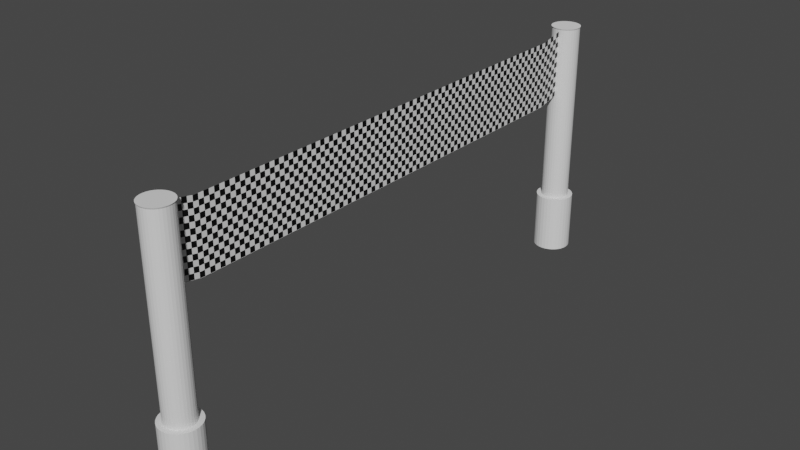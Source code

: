 # Source: Finish.blend  (saved by Blender 3.3.6; exported with 4.5.12 LTS)
import bpy
from mathutils import Matrix  # noqa: F401  (used for matrix-valued properties, if any)

bpy.ops.wm.read_factory_settings(use_empty=True)
scene = bpy.context.scene
scene.name = 'Scene'

# ---- collections
col_collection = bpy.data.collections.new('Collection'); scene.collection.children.link(col_collection)

# ---- images (referenced by path relative to the original .blend; pixels are not part of the script)
import os
ASSET_DIR = os.environ.get("B2B_ASSET_DIR", "")  # directory of the original .blend (textures are referenced by path, not embedded)
HERE = os.path.dirname(os.path.abspath(__file__))  # packed textures are extracted next to this script under _unpacked/

def load_image(name, relpath, width, height, colorspace="sRGB"):
    """Load a texture the original file referenced (path relative to the .blend, or extracted next to this script)."""
    p = next((c for c in (os.path.join(HERE, relpath), os.path.join(ASSET_DIR, relpath)) if relpath and os.path.exists(c)), "")
    if p:
        img = bpy.data.images.load(p, check_existing=True)
        img.name = name
    else:  # same state as the original file: an image datablock whose file is absent (Cycles renders it pink)
        img = bpy.data.images.new(name, width, height)
        img.source = "FILE"
        img.filepath = "//" + (relpath or name)
    img.colorspace_settings.name = colorspace
    return img
img_flag_diffuse = load_image('Flag_Diffuse', 'Flag_Diffuse.png', 1024, 1024, 'sRGB')

# ---- materials (node trees are filled in below, after node groups)
mat_material_001 = bpy.data.materials.new('Material.001')
mat_material_002 = bpy.data.materials.new('Material.002')

# ---- material node trees
mat_material_001.use_nodes = True; mat_material_001.node_tree.nodes.clear()
_N = mat_material_001.node_tree.nodes; _L = mat_material_001.node_tree.links
n0 = _N.new('ShaderNodeBsdfPrincipled'); n0.name = 'Principled BSDF'; n0.location = (10, 300)
n0.distribution = 'GGX'
n0.subsurface_method = 'RANDOM_WALK_SKIN'
n0.inputs[3].default_value = 1.45
n0.inputs[27].default_value = (0.0, 0.0, 0.0, 1.0)
n0.inputs[28].default_value = 1.0
n1 = _N.new('ShaderNodeOutputMaterial'); n1.name = 'Material Output'; n1.location = (300, 300)
n2 = _N.new('ShaderNodeMapping'); n2.name = 'Mapping'; n2.location = (-539, 174)
n2.inputs[3].default_value = (-3.0, 20.0, 0.0)
n3 = _N.new('ShaderNodeTexChecker'); n3.name = 'Checker Texture'; n3.location = (-359, 214)
n3.inputs[2].default_value = (0.0, 0.0, 0.0, 1.0)
n4 = _N.new('ShaderNodeTexCoord'); n4.name = 'Texture Coordinate'; n4.location = (-719, 174)
n5 = _N.new('ShaderNodeTexImage'); n5.name = 'Image Texture'; n5.location = (-690, 449)
n5.image = img_flag_diffuse
_L.new(n0.outputs[0], n1.inputs[0])
_L.new(n3.outputs[0], n0.inputs[0])
_L.new(n2.outputs[0], n3.inputs[0])
_L.new(n4.outputs[2], n2.inputs[0])
n1.is_active_output = True
mat_material_002.use_nodes = True; mat_material_002.node_tree.nodes.clear()
_N = mat_material_002.node_tree.nodes; _L = mat_material_002.node_tree.links
n0 = _N.new('ShaderNodeBsdfPrincipled'); n0.name = 'Principled BSDF'; n0.location = (10, 300)
n0.distribution = 'GGX'
n0.subsurface_method = 'RANDOM_WALK_SKIN'
n0.inputs[3].default_value = 1.45
n0.inputs[27].default_value = (0.0, 0.0, 0.0, 1.0)
n0.inputs[28].default_value = 1.0
n1 = _N.new('ShaderNodeOutputMaterial'); n1.name = 'Material Output'; n1.location = (300, 300)
_L.new(n0.outputs[0], n1.inputs[0])
n1.is_active_output = True

# ---- world
world_world = bpy.data.worlds.new('World'); scene.world = world_world
world_world.use_nodes = True; world_world.node_tree.nodes.clear()
_N = world_world.node_tree.nodes; _L = world_world.node_tree.links
n0 = _N.new('ShaderNodeOutputWorld'); n0.name = 'World Output'; n0.location = (300, 300)
n1 = _N.new('ShaderNodeBackground'); n1.name = 'Background'; n1.location = (10, 300)
n1.inputs[0].default_value = (0.05088, 0.05088, 0.05088, 1.0)
_L.new(n1.outputs[0], n0.inputs[0])
n0.is_active_output = True
world_world.color = (0.05088, 0.05088, 0.05088)
world_world.use_sun_shadow = False
world_world.sun_shadow_jitter_overblur = 0.0

# ---- meshes
me_plane = bpy.data.meshes.new('Plane')
me_plane.from_pydata([(-0.7343, -0.9977, 0.01524), (1.266, -0.9977, 0.01524), (-0.7343, 1.002, 0.01524), (1.266, 1.002, 0.01524), (-0.5757, 0.8984, 0.02433), (-0.5757, 0.7932, 0.02433), (-0.5757, 0.6879, 0.02433), (-0.5757, 0.5827, 0.02433), (-0.5757, 0.4774, 0.02433), (-0.5757, 0.3721, 0.02433), (-0.5757, 0.2669, 0.02433), (-0.5757, 0.1616, 0.02433), (-0.5757, 0.05634, 0.02433), (-0.5757, -0.04893, 0.02433), (-0.5757, -0.1542, 0.02433), (-0.5757, -0.2595, 0.02433), (-0.5757, -0.3647, 0.02433), (-0.5757, -0.47, 0.02433), (-0.5757, -0.5752, 0.02433), (-0.5757, -0.6805, 0.02433), (-0.5757, -0.7858, 0.02433), (-0.5757, -0.891, 0.02433), (1.424, -0.891, 0.02433), (1.424, -0.7858, 0.02433), (1.424, -0.6805, 0.02433), (1.424, -0.5752, 0.02433), (1.424, -0.47, 0.02433), (1.424, -0.3647, 0.02433), (1.424, -0.2595, 0.02433), (1.424, -0.1542, 0.02433), (1.424, -0.04893, 0.02433), (1.424, 0.05634, 0.02433), (1.424, 0.1616, 0.02433), (1.424, 0.2669, 0.02433), (1.424, 0.3721, 0.02433), (1.424, 0.4774, 0.02433), (1.424, 0.5827, 0.02433), (1.424, 0.6879, 0.02433), (1.424, 0.7932, 0.02433), (1.424, 0.8984, 0.02433)], [], [(4, 39, 3, 2), (0, 1, 22, 21), (21, 22, 23, 20), (20, 23, 24, 19), (19, 24, 25, 18), (18, 25, 26, 17), (17, 26, 27, 16), (16, 27, 28, 15), (15, 28, 29, 14), (14, 29, 30, 13), (13, 30, 31, 12), (12, 31, 32, 11), (11, 32, 33, 10), (10, 33, 34, 9), (9, 34, 35, 8), (8, 35, 36, 7), (7, 36, 37, 6), (6, 37, 38, 5), (5, 38, 39, 4)])
_uv = me_plane.uv_layers.new(name='UVMap')
_uv.uv.foreach_set('vector', [0.0, 0.9474, 0.8691, 0.9474, 0.8691, 1.0, 0.0, 1.0, 0.0, 0.0, 0.8691, 0.0, 0.8691, 0.05263, 0.0, 0.05263, 0.0, 0.05263, 0.8691, 0.05263, 0.8691, 0.1053, 0.0, 0.1053, 0.0, 0.1053, 0.8691, 0.1053, 0.8691, 0.1579, 0.0, 0.1579, 0.0, 0.1579, 0.8691, 0.1579, 0.8691, 0.2105, 0.0, 0.2105, 0.0, 0.2105, 0.8691, 0.2105, 0.8691, 0.2632, 0.0, 0.2632, 0.0, 0.2632, 0.8691, 0.2632, 0.8691, 0.3158, 0.0, 0.3158, 0.0, 0.3158, 0.8691, 0.3158, 0.8691, 0.3684, 0.0, 0.3684, 0.0, 0.3684, 0.8691, 0.3684, 0.8691, 0.4211, 0.0, 0.4211, 0.0, 0.4211, 0.8691, 0.4211, 0.8691, 0.4737, 0.0, 0.4737, 0.0, 0.4737, 0.8691, 0.4737, 0.8691, 0.5263, 0.0, 0.5263, 0.0, 0.5263, 0.8691, 0.5263, 0.8691, 0.5789, 0.0, 0.5789, 0.0, 0.5789, 0.8691, 0.5789, 0.8691, 0.6316, 0.0, 0.6316, 0.0, 0.6316, 0.8691, 0.6316, 0.8691, 0.6842, 0.0, 0.6842, 0.0, 0.6842, 0.8691, 0.6842, 0.8691, 0.7368, 0.0, 0.7368, 0.0, 0.7368, 0.8691, 0.7368, 0.8691, 0.7895, 0.0, 0.7895, 0.0, 0.7895, 0.8691, 0.7895, 0.8691, 0.8421, 0.0, 0.8421, 0.0, 0.8421, 0.8691, 0.8421, 0.8691, 0.8947, 0.0, 0.8947, 0.0, 0.8947, 0.8691, 0.8947, 0.8691, 0.9474, 0.0, 0.9474])
me_plane.materials.append(mat_material_001)
me_plane.update()
me_cylinder = bpy.data.meshes.new('Cylinder')
me_cylinder.from_pydata([(3.584e-09, 1.29, -1.0), (0.0, 1.0, 1.0), (0.2516, 1.265, -1.0), (0.1951, 0.9808, 1.0), (0.4935, 1.192, -1.0), (0.3827, 0.9239, 1.0), (0.7165, 1.072, -1.0), (0.5556, 0.8315, 1.0), (0.912, 0.912, -1.0), (0.7071, 0.7071, 1.0), (1.072, 0.7165, -1.0), (0.8315, 0.5556, 1.0), (1.192, 0.4935, -1.0), (0.9239, 0.3827, 1.0), (1.265, 0.2516, -1.0), (0.9808, 0.1951, 1.0), (1.29, 0.0, -1.0), (1.0, 0.0, 1.0), (1.265, -0.2516, -1.0), (0.9808, -0.1951, 1.0), (1.192, -0.4935, -1.0), (0.9239, -0.3827, 1.0), (1.072, -0.7165, -1.0), (0.8315, -0.5556, 1.0), (0.912, -0.912, -1.0), (0.7071, -0.7071, 1.0), (0.7165, -1.072, -1.0), (0.5556, -0.8315, 1.0), (0.4935, -1.192, -1.0), (0.3827, -0.9239, 1.0), (0.2516, -1.265, -1.0), (0.1951, -0.9808, 1.0), (3.584e-09, -1.29, -1.0), (0.0, -1.0, 1.0), (-0.2516, -1.265, -1.0), (-0.1951, -0.9808, 1.0), (-0.4935, -1.192, -1.0), (-0.3827, -0.9239, 1.0), (-0.7165, -1.072, -1.0), (-0.5556, -0.8315, 1.0), (-0.912, -0.912, -1.0), (-0.7071, -0.7071, 1.0), (-1.072, -0.7165, -1.0), (-0.8315, -0.5556, 1.0), (-1.192, -0.4935, -1.0), (-0.9239, -0.3827, 1.0), (-1.265, -0.2516, -1.0), (-0.9808, -0.1951, 1.0), (-1.29, 0.0, -1.0), (-1.0, 0.0, 1.0), (-1.265, 0.2516, -1.0), (-0.9808, 0.1951, 1.0), (-1.192, 0.4935, -1.0), (-0.9239, 0.3827, 1.0), (-1.072, 0.7165, -1.0), (-0.8315, 0.5556, 1.0), (-0.912, 0.912, -1.0), (-0.7071, 0.7071, 1.0), (-0.7165, 1.072, -1.0), (-0.5556, 0.8315, 1.0), (-0.4935, 1.192, -1.0), (-0.3827, 0.9239, 1.0), (-0.2516, 1.265, -1.0), (-0.1951, 0.9808, 1.0), (-5.067e-10, 0.959, -0.5152), (0.1871, 0.9406, -0.5152), (0.367, 0.886, -0.5152), (0.5328, 0.7974, -0.5152), (0.6781, 0.6781, -0.5152), (0.7974, 0.5328, -0.5152), (0.886, 0.367, -0.5152), (0.9406, 0.1871, -0.5152), (0.959, 0.0, -0.5152), (0.9406, -0.1871, -0.5152), (0.886, -0.367, -0.5152), (0.7974, -0.5328, -0.5152), (0.6781, -0.6781, -0.5152), (0.5328, -0.7974, -0.5152), (0.367, -0.886, -0.5152), (0.1871, -0.9406, -0.5152), (-5.067e-10, -0.959, -0.5152), (-0.1871, -0.9406, -0.5152), (-0.367, -0.886, -0.5152), (-0.5328, -0.7974, -0.5152), (-0.6781, -0.6781, -0.5152), (-0.7974, -0.5328, -0.5152), (-0.886, -0.367, -0.5152), (-0.9406, -0.1871, -0.5152), (-0.959, 0.0, -0.5152), (-0.9406, 0.1871, -0.5152), (-0.886, 0.367, -0.5152), (-0.7974, 0.5328, -0.5152), (-0.6781, 0.6781, -0.5152), (-0.5328, 0.7974, -0.5152), (-0.367, 0.886, -0.5152), (-0.1871, 0.9406, -0.5152), (0.2516, 1.265, -0.5152), (0.4935, 1.192, -0.5152), (0.7165, 1.072, -0.5152), (0.912, 0.912, -0.5152), (1.072, 0.7165, -0.5152), (1.192, 0.4935, -0.5152), (1.265, 0.2516, -0.5152), (1.29, 0.0, -0.5152), (1.265, -0.2516, -0.5152), (1.192, -0.4935, -0.5152), (1.072, -0.7165, -0.5152), (0.912, -0.912, -0.5152), (0.7165, -1.072, -0.5152), (0.4935, -1.192, -0.5152), (0.2516, -1.265, -0.5152), (3.584e-09, -1.29, -0.5152), (-0.2516, -1.265, -0.5152), (-0.4935, -1.192, -0.5152), (-0.7165, -1.072, -0.5152), (-0.912, -0.912, -0.5152), (-1.072, -0.7165, -0.5152), (-1.192, -0.4935, -0.5152), (-1.265, -0.2516, -0.5152), (-1.29, 0.0, -0.5152), (-1.265, 0.2516, -0.5152), (-1.192, 0.4935, -0.5152), (-1.072, 0.7165, -0.5152), (-0.912, 0.912, -0.5152), (-0.7165, 1.072, -0.5152), (-0.4935, 1.192, -0.5152), (-0.2516, 1.265, -0.5152), (3.584e-09, 1.29, -0.5152), (-5.067e-10, 0.959, 0.9897), (0.1871, 0.9406, 0.9897), (0.367, 0.886, 0.9897), (0.5328, 0.7974, 0.9897), (0.6781, 0.6781, 0.9897), (0.7974, 0.5328, 0.9897), (0.886, 0.367, 0.9897), (0.9406, 0.1871, 0.9897), (0.959, 0.0, 0.9897), (0.9406, -0.1871, 0.9897), (0.886, -0.367, 0.9897), (0.7974, -0.5328, 0.9897), (0.6781, -0.6781, 0.9897), (0.5328, -0.7974, 0.9897), (0.367, -0.886, 0.9897), (0.1871, -0.9406, 0.9897), (-5.067e-10, -0.959, 0.9897), (-0.1871, -0.9406, 0.9897), (-0.367, -0.886, 0.9897), (-0.5328, -0.7974, 0.9897), (-0.6781, -0.6781, 0.9897), (-0.7974, -0.5328, 0.9897), (-0.886, -0.367, 0.9897), (-0.9406, -0.1871, 0.9897), (-0.959, 0.0, 0.9897), (-0.9406, 0.1871, 0.9897), (-0.886, 0.367, 0.9897), (-0.7974, 0.5328, 0.9897), (-0.6781, 0.6781, 0.9897), (-0.5328, 0.7974, 0.9897), (-0.367, 0.886, 0.9897), (-0.1871, 0.9406, 0.9897)], [], [(128, 1, 3, 129), (129, 3, 5, 130), (130, 5, 7, 131), (131, 7, 9, 132), (132, 9, 11, 133), (133, 11, 13, 134), (134, 13, 15, 135), (135, 15, 17, 136), (136, 17, 19, 137), (137, 19, 21, 138), (138, 21, 23, 139), (139, 23, 25, 140), (140, 25, 27, 141), (141, 27, 29, 142), (142, 29, 31, 143), (143, 31, 33, 144), (144, 33, 35, 145), (145, 35, 37, 146), (146, 37, 39, 147), (147, 39, 41, 148), (148, 41, 43, 149), (149, 43, 45, 150), (150, 45, 47, 151), (151, 47, 49, 152), (152, 49, 51, 153), (153, 51, 53, 154), (154, 53, 55, 155), (155, 55, 57, 156), (156, 57, 59, 157), (157, 59, 61, 158), (3, 1, 63, 61, 59, 57, 55, 53, 51, 49, 47, 45, 43, 41, 39, 37, 35, 33, 31, 29, 27, 25, 23, 21, 19, 17, 15, 13, 11, 9, 7, 5), (158, 61, 63, 159), (159, 63, 1, 128), (0, 2, 4, 6, 8, 10, 12, 14, 16, 18, 20, 22, 24, 26, 28, 30, 32, 34, 36, 38, 40, 42, 44, 46, 48, 50, 52, 54, 56, 58, 60, 62), (126, 95, 64, 127), (125, 94, 95, 126), (124, 93, 94, 125), (123, 92, 93, 124), (122, 91, 92, 123), (121, 90, 91, 122), (120, 89, 90, 121), (119, 88, 89, 120), (118, 87, 88, 119), (117, 86, 87, 118), (116, 85, 86, 117), (115, 84, 85, 116), (114, 83, 84, 115), (113, 82, 83, 114), (112, 81, 82, 113), (111, 80, 81, 112), (110, 79, 80, 111), (109, 78, 79, 110), (108, 77, 78, 109), (107, 76, 77, 108), (106, 75, 76, 107), (105, 74, 75, 106), (104, 73, 74, 105), (103, 72, 73, 104), (102, 71, 72, 103), (101, 70, 71, 102), (100, 69, 70, 101), (99, 68, 69, 100), (98, 67, 68, 99), (97, 66, 67, 98), (96, 65, 66, 97), (127, 64, 65, 96), (0, 127, 96, 2), (2, 96, 97, 4), (4, 97, 98, 6), (6, 98, 99, 8), (8, 99, 100, 10), (10, 100, 101, 12), (12, 101, 102, 14), (14, 102, 103, 16), (16, 103, 104, 18), (18, 104, 105, 20), (20, 105, 106, 22), (22, 106, 107, 24), (24, 107, 108, 26), (26, 108, 109, 28), (28, 109, 110, 30), (30, 110, 111, 32), (32, 111, 112, 34), (34, 112, 113, 36), (36, 113, 114, 38), (38, 114, 115, 40), (40, 115, 116, 42), (42, 116, 117, 44), (44, 117, 118, 46), (46, 118, 119, 48), (48, 119, 120, 50), (50, 120, 121, 52), (52, 121, 122, 54), (54, 122, 123, 56), (56, 123, 124, 58), (58, 124, 125, 60), (60, 125, 126, 62), (62, 126, 127, 0), (95, 159, 128, 64), (94, 158, 159, 95), (93, 157, 158, 94), (92, 156, 157, 93), (91, 155, 156, 92), (90, 154, 155, 91), (89, 153, 154, 90), (88, 152, 153, 89), (87, 151, 152, 88), (86, 150, 151, 87), (85, 149, 150, 86), (84, 148, 149, 85), (83, 147, 148, 84), (82, 146, 147, 83), (81, 145, 146, 82), (80, 144, 145, 81), (79, 143, 144, 80), (78, 142, 143, 79), (77, 141, 142, 78), (76, 140, 141, 77), (75, 139, 140, 76), (74, 138, 139, 75), (73, 137, 138, 74), (72, 136, 137, 73), (71, 135, 136, 72), (70, 134, 135, 71), (69, 133, 134, 70), (68, 132, 133, 69), (67, 131, 132, 68), (66, 130, 131, 67), (65, 129, 130, 66), (64, 128, 129, 65)])
_uv = me_cylinder.uv_layers.new(name='UVMap')
_uv.uv.foreach_set('vector', [0.4065, 0.4489, 0.4004, 0.4483, 0.4061, 0.4196, 0.412, 0.4214, 0.412, 0.4214, 0.4061, 0.4196, 0.4173, 0.3925, 0.4227, 0.3954, 0.4227, 0.3954, 0.4173, 0.3925, 0.4336, 0.3681, 0.4384, 0.372, 0.4384, 0.372, 0.4336, 0.3681, 0.4544, 0.3474, 0.4582, 0.3522, 0.4582, 0.3522, 0.4544, 0.3474, 0.4787, 0.3311, 0.4816, 0.3365, 0.4816, 0.3365, 0.4787, 0.3311, 0.5058, 0.3199, 0.5076, 0.3258, 0.5076, 0.3258, 0.5058, 0.3199, 0.5345, 0.3142, 0.5351, 0.3203, 0.5351, 0.3203, 0.5345, 0.3142, 0.5638, 0.3142, 0.5632, 0.3203, 0.5632, 0.3203, 0.5638, 0.3142, 0.5926, 0.3199, 0.5908, 0.3258, 0.5908, 0.3258, 0.5926, 0.3199, 0.6197, 0.3311, 0.6168, 0.3365, 0.6168, 0.3365, 0.6197, 0.3311, 0.644, 0.3474, 0.6402, 0.3522, 0.6402, 0.3522, 0.644, 0.3474, 0.6648, 0.3682, 0.66, 0.372, 0.66, 0.372, 0.6648, 0.3682, 0.681, 0.3925, 0.6756, 0.3954, 0.6756, 0.3954, 0.681, 0.3925, 0.6923, 0.4196, 0.6864, 0.4214, 0.6864, 0.4214, 0.6923, 0.4196, 0.698, 0.4483, 0.6919, 0.4489, 0.6919, 0.4489, 0.698, 0.4483, 0.698, 0.4776, 0.6919, 0.477, 0.6919, 0.477, 0.698, 0.4776, 0.6923, 0.5064, 0.6864, 0.5046, 0.6864, 0.5046, 0.6923, 0.5064, 0.681, 0.5335, 0.6756, 0.5306, 0.6756, 0.5306, 0.681, 0.5335, 0.6648, 0.5578, 0.66, 0.5539, 0.66, 0.5539, 0.6648, 0.5578, 0.644, 0.5786, 0.6402, 0.5738, 0.6402, 0.5738, 0.644, 0.5786, 0.6197, 0.5948, 0.6168, 0.5894, 0.6168, 0.5894, 0.6197, 0.5948, 0.5926, 0.6061, 0.5908, 0.6002, 0.5908, 0.6002, 0.5926, 0.6061, 0.5638, 0.6118, 0.5632, 0.6057, 0.5632, 0.6057, 0.5638, 0.6118, 0.5345, 0.6118, 0.5351, 0.6057, 0.5351, 0.6057, 0.5345, 0.6118, 0.5058, 0.6061, 0.5076, 0.6002, 0.5076, 0.6002, 0.5058, 0.6061, 0.4787, 0.5948, 0.4816, 0.5894, 0.4816, 0.5894, 0.4787, 0.5948, 0.4544, 0.5786, 0.4582, 0.5738, 0.4582, 0.5738, 0.4544, 0.5786, 0.4336, 0.5578, 0.4384, 0.5539, 0.4384, 0.5539, 0.4336, 0.5578, 0.4173, 0.5335, 0.4227, 0.5306, 0.4227, 0.5306, 0.4173, 0.5335, 0.4061, 0.5064, 0.412, 0.5046, 0.4004, 0.169, 0.4004, 0.1397, 0.4061, 0.1109, 0.4173, 0.08386, 0.4336, 0.05949, 0.4544, 0.03877, 0.4787, 0.02248, 0.5058, 0.01127, 0.5345, 0.005551, 0.5638, 0.005551, 0.5926, 0.01127, 0.6197, 0.02248, 0.644, 0.03877, 0.6648, 0.05949, 0.681, 0.08386, 0.6923, 0.1109, 0.698, 0.1397, 0.698, 0.169, 0.6923, 0.1977, 0.681, 0.2248, 0.6648, 0.2492, 0.644, 0.2699, 0.6197, 0.2862, 0.5926, 0.2974, 0.5638, 0.3031, 0.5345, 0.3031, 0.5058, 0.2974, 0.4787, 0.2862, 0.4544, 0.2699, 0.4336, 0.2492, 0.4173, 0.2248, 0.4061, 0.1977, 0.412, 0.5046, 0.4061, 0.5064, 0.4004, 0.4776, 0.4065, 0.477, 0.4065, 0.477, 0.4004, 0.4776, 0.4004, 0.4483, 0.4065, 0.4489, 0.005551, 0.1785, 0.01293, 0.1415, 0.02739, 0.1065, 0.04839, 0.07511, 0.07512, 0.04839, 0.1065, 0.02739, 0.1415, 0.01293, 0.1785, 0.005551, 0.2163, 0.005551, 0.2534, 0.01293, 0.2883, 0.02739, 0.3197, 0.04839, 0.3465, 0.07512, 0.3675, 0.1065, 0.3819, 0.1415, 0.3893, 0.1785, 0.3893, 0.2163, 0.3819, 0.2534, 0.3675, 0.2883, 0.3465, 0.3197, 0.3197, 0.3465, 0.2883, 0.3675, 0.2534, 0.3819, 0.2163, 0.3893, 0.1785, 0.3893, 0.1415, 0.3819, 0.1065, 0.3675, 0.07511, 0.3465, 0.04839, 0.3197, 0.02739, 0.2883, 0.01293, 0.2534, 0.005551, 0.2163, 0.01293, 0.5363, 0.06023, 0.5507, 0.05475, 0.5782, 0.005551, 0.5734, 0.02739, 0.5014, 0.07099, 0.5247, 0.06023, 0.5507, 0.01293, 0.5363, 0.04839, 0.47, 0.0866, 0.5013, 0.07099, 0.5247, 0.02739, 0.5014, 0.07512, 0.4433, 0.1065, 0.4815, 0.0866, 0.5013, 0.04839, 0.47, 0.1065, 0.4223, 0.1298, 0.4658, 0.1065, 0.4815, 0.07512, 0.4433, 0.1415, 0.4078, 0.1558, 0.4551, 0.1298, 0.4658, 0.1065, 0.4223, 0.1785, 0.4004, 0.1834, 0.4496, 0.1558, 0.4551, 0.1415, 0.4078, 0.2163, 0.4004, 0.2115, 0.4496, 0.1834, 0.4496, 0.1785, 0.4004, 0.2534, 0.4078, 0.2391, 0.4551, 0.2115, 0.4496, 0.2163, 0.4004, 0.2883, 0.4223, 0.265, 0.4658, 0.2391, 0.4551, 0.2534, 0.4078, 0.3197, 0.4433, 0.2884, 0.4815, 0.265, 0.4658, 0.2883, 0.4223, 0.3465, 0.47, 0.3083, 0.5013, 0.2884, 0.4815, 0.3197, 0.4433, 0.3675, 0.5014, 0.3239, 0.5247, 0.3083, 0.5013, 0.3465, 0.47, 0.3819, 0.5363, 0.3346, 0.5507, 0.3239, 0.5247, 0.3675, 0.5014, 0.3893, 0.5734, 0.3401, 0.5782, 0.3346, 0.5507, 0.3819, 0.5363, 0.3893, 0.6112, 0.3401, 0.6063, 0.3401, 0.5782, 0.3893, 0.5734, 0.3819, 0.6483, 0.3346, 0.6339, 0.3401, 0.6063, 0.3893, 0.6112, 0.3675, 0.6832, 0.3239, 0.6599, 0.3346, 0.6339, 0.3819, 0.6483, 0.3465, 0.7146, 0.3083, 0.6833, 0.3239, 0.6599, 0.3675, 0.6832, 0.3197, 0.7413, 0.2884, 0.7031, 0.3083, 0.6833, 0.3465, 0.7146, 0.2883, 0.7623, 0.265, 0.7187, 0.2884, 0.7031, 0.3197, 0.7413, 0.2534, 0.7768, 0.2391, 0.7295, 0.265, 0.7187, 0.2883, 0.7623, 0.2163, 0.7842, 0.2115, 0.735, 0.2391, 0.7295, 0.2534, 0.7768, 0.1785, 0.7842, 0.1834, 0.735, 0.2115, 0.735, 0.2163, 0.7842, 0.1415, 0.7768, 0.1558, 0.7295, 0.1834, 0.735, 0.1785, 0.7842, 0.1065, 0.7623, 0.1298, 0.7187, 0.1558, 0.7295, 0.1415, 0.7768, 0.07511, 0.7413, 0.1065, 0.7031, 0.1298, 0.7187, 0.1065, 0.7623, 0.04839, 0.7146, 0.0866, 0.6833, 0.1065, 0.7031, 0.07511, 0.7413, 0.02739, 0.6832, 0.07099, 0.6599, 0.0866, 0.6833, 0.04839, 0.7146, 0.01293, 0.6483, 0.06023, 0.6339, 0.07099, 0.6599, 0.02739, 0.6832, 0.005551, 0.6112, 0.05475, 0.6063, 0.06023, 0.6339, 0.01293, 0.6483, 0.005551, 0.5734, 0.05475, 0.5782, 0.05475, 0.6063, 0.005551, 0.6112, 0.8987, 0.7908, 0.8262, 0.7908, 0.8262, 0.753, 0.8987, 0.753, 0.8987, 0.753, 0.8262, 0.753, 0.8262, 0.7159, 0.8987, 0.7159, 0.8987, 0.7159, 0.8262, 0.7159, 0.8262, 0.681, 0.8987, 0.681, 0.8987, 0.681, 0.8262, 0.681, 0.8262, 0.6496, 0.8987, 0.6496, 0.8987, 0.6496, 0.8262, 0.6496, 0.8262, 0.6229, 0.8987, 0.6229, 0.9944, 0.5326, 0.922, 0.5326, 0.922, 0.5012, 0.9944, 0.5012, 0.9944, 0.5012, 0.922, 0.5012, 0.922, 0.4663, 0.9944, 0.4663, 0.9944, 0.4663, 0.922, 0.4663, 0.922, 0.4292, 0.9944, 0.4292, 0.9944, 0.4292, 0.922, 0.4292, 0.922, 0.3914, 0.9944, 0.3914, 0.9944, 0.3914, 0.922, 0.3914, 0.922, 0.3544, 0.9944, 0.3544, 0.9944, 0.3544, 0.922, 0.3544, 0.922, 0.3194, 0.9944, 0.3194, 0.9944, 0.3194, 0.922, 0.3194, 0.922, 0.288, 0.9944, 0.288, 0.9823, 0.8942, 0.9098, 0.8942, 0.9098, 0.8628, 0.9823, 0.8628, 0.9823, 0.8628, 0.9098, 0.8628, 0.9098, 0.8279, 0.9823, 0.8279, 0.9823, 0.8279, 0.9098, 0.8279, 0.9098, 0.7908, 0.9823, 0.7908, 0.9823, 0.7908, 0.9098, 0.7908, 0.9098, 0.753, 0.9823, 0.753, 0.9823, 0.753, 0.9098, 0.753, 0.9098, 0.7159, 0.9823, 0.7159, 0.9823, 0.7159, 0.9098, 0.7159, 0.9098, 0.681, 0.9823, 0.681, 0.9823, 0.681, 0.9098, 0.681, 0.9098, 0.6496, 0.9823, 0.6496, 0.9823, 0.6496, 0.9098, 0.6496, 0.9098, 0.6229, 0.9823, 0.6229, 0.9944, 0.2769, 0.922, 0.2769, 0.922, 0.2455, 0.9944, 0.2455, 0.9944, 0.2455, 0.922, 0.2455, 0.922, 0.2106, 0.9944, 0.2106, 0.9944, 0.2106, 0.922, 0.2106, 0.922, 0.1735, 0.9944, 0.1735, 0.9944, 0.1735, 0.922, 0.1735, 0.922, 0.1357, 0.9944, 0.1357, 0.9944, 0.1357, 0.922, 0.1357, 0.922, 0.09863, 0.9944, 0.09863, 0.9944, 0.09863, 0.922, 0.09863, 0.922, 0.06371, 0.9944, 0.06371, 0.9944, 0.06371, 0.922, 0.06371, 0.922, 0.03228, 0.9944, 0.03228, 0.9944, 0.03228, 0.922, 0.03228, 0.922, 0.005551, 0.9944, 0.005551, 0.8987, 0.921, 0.8262, 0.921, 0.8262, 0.8942, 0.8987, 0.8942, 0.8987, 0.8942, 0.8262, 0.8942, 0.8262, 0.8628, 0.8987, 0.8628, 0.8987, 0.8628, 0.8262, 0.8628, 0.8262, 0.8279, 0.8987, 0.8279, 0.8987, 0.8279, 0.8262, 0.8279, 0.8262, 0.7908, 0.8987, 0.7908, 0.8417, 0.2416, 0.8417, 0.4666, 0.8141, 0.4666, 0.8141, 0.2416, 0.8676, 0.2416, 0.8676, 0.4666, 0.8417, 0.4666, 0.8417, 0.2416, 0.891, 0.2416, 0.891, 0.4666, 0.8676, 0.4666, 0.8676, 0.2416, 0.9109, 0.2416, 0.9109, 0.4666, 0.891, 0.4666, 0.891, 0.2416, 0.6332, 0.6229, 0.6332, 0.8479, 0.6133, 0.8479, 0.6133, 0.6229, 0.6566, 0.6229, 0.6566, 0.8479, 0.6332, 0.8479, 0.6332, 0.6229, 0.6825, 0.6229, 0.6825, 0.8479, 0.6566, 0.8479, 0.6566, 0.6229, 0.7101, 0.6229, 0.7101, 0.8479, 0.6825, 0.8479, 0.6825, 0.6229, 0.7382, 0.6229, 0.7382, 0.8479, 0.7101, 0.8479, 0.7101, 0.6229, 0.7658, 0.6229, 0.7658, 0.8479, 0.7382, 0.8479, 0.7382, 0.6229, 0.7917, 0.6229, 0.7917, 0.8479, 0.7658, 0.8479, 0.7658, 0.6229, 0.8151, 0.6229, 0.8151, 0.8479, 0.7917, 0.8479, 0.7917, 0.6229, 0.4203, 0.6229, 0.4203, 0.8479, 0.4004, 0.8479, 0.4004, 0.6229, 0.4437, 0.6229, 0.4437, 0.8479, 0.4203, 0.8479, 0.4203, 0.6229, 0.4696, 0.6229, 0.4696, 0.8479, 0.4437, 0.8479, 0.4437, 0.6229, 0.4972, 0.6229, 0.4972, 0.8479, 0.4696, 0.8479, 0.4696, 0.6229, 0.5253, 0.6229, 0.5253, 0.8479, 0.4972, 0.8479, 0.4972, 0.6229, 0.5529, 0.6229, 0.5529, 0.8479, 0.5253, 0.8479, 0.5253, 0.6229, 0.5788, 0.6229, 0.5788, 0.8479, 0.5529, 0.8479, 0.5529, 0.6229, 0.6022, 0.6229, 0.6022, 0.8479, 0.5788, 0.8479, 0.5788, 0.6229, 0.7324, 0.005551, 0.7324, 0.2305, 0.7091, 0.2305, 0.7091, 0.005551, 0.7584, 0.005551, 0.7584, 0.2305, 0.7324, 0.2305, 0.7324, 0.005551, 0.786, 0.005551, 0.786, 0.2305, 0.7584, 0.2305, 0.7584, 0.005551, 0.8141, 0.005551, 0.8141, 0.2305, 0.786, 0.2305, 0.786, 0.005551, 0.8417, 0.005551, 0.8417, 0.2305, 0.8141, 0.2305, 0.8141, 0.005551, 0.8676, 0.005551, 0.8676, 0.2305, 0.8417, 0.2305, 0.8417, 0.005551, 0.891, 0.005551, 0.891, 0.2305, 0.8676, 0.2305, 0.8676, 0.005551, 0.9109, 0.005551, 0.9109, 0.2305, 0.891, 0.2305, 0.891, 0.005551, 0.7324, 0.2416, 0.7324, 0.4666, 0.7091, 0.4666, 0.7091, 0.2416, 0.7584, 0.2416, 0.7584, 0.4666, 0.7324, 0.4666, 0.7324, 0.2416, 0.786, 0.2416, 0.786, 0.4666, 0.7584, 0.4666, 0.7584, 0.2416, 0.8141, 0.2416, 0.8141, 0.4666, 0.786, 0.4666, 0.786, 0.2416])
me_cylinder.update()
me_cylinder_001 = bpy.data.meshes.new('Cylinder.001')
me_cylinder_001.from_pydata([(3.584e-09, 1.29, -1.0), (0.0, 1.0, 1.0), (0.2516, 1.265, -1.0), (0.1951, 0.9808, 1.0), (0.4935, 1.192, -1.0), (0.3827, 0.9239, 1.0), (0.7165, 1.072, -1.0), (0.5556, 0.8315, 1.0), (0.912, 0.912, -1.0), (0.7071, 0.7071, 1.0), (1.072, 0.7165, -1.0), (0.8315, 0.5556, 1.0), (1.192, 0.4935, -1.0), (0.9239, 0.3827, 1.0), (1.265, 0.2516, -1.0), (0.9808, 0.1951, 1.0), (1.29, 0.0, -1.0), (1.0, 0.0, 1.0), (1.265, -0.2516, -1.0), (0.9808, -0.1951, 1.0), (1.192, -0.4935, -1.0), (0.9239, -0.3827, 1.0), (1.072, -0.7165, -1.0), (0.8315, -0.5556, 1.0), (0.912, -0.912, -1.0), (0.7071, -0.7071, 1.0), (0.7165, -1.072, -1.0), (0.5556, -0.8315, 1.0), (0.4935, -1.192, -1.0), (0.3827, -0.9239, 1.0), (0.2516, -1.265, -1.0), (0.1951, -0.9808, 1.0), (3.584e-09, -1.29, -1.0), (0.0, -1.0, 1.0), (-0.2516, -1.265, -1.0), (-0.1951, -0.9808, 1.0), (-0.4935, -1.192, -1.0), (-0.3827, -0.9239, 1.0), (-0.7165, -1.072, -1.0), (-0.5556, -0.8315, 1.0), (-0.912, -0.912, -1.0), (-0.7071, -0.7071, 1.0), (-1.072, -0.7165, -1.0), (-0.8315, -0.5556, 1.0), (-1.192, -0.4935, -1.0), (-0.9239, -0.3827, 1.0), (-1.265, -0.2516, -1.0), (-0.9808, -0.1951, 1.0), (-1.29, 0.0, -1.0), (-1.0, 0.0, 1.0), (-1.265, 0.2516, -1.0), (-0.9808, 0.1951, 1.0), (-1.192, 0.4935, -1.0), (-0.9239, 0.3827, 1.0), (-1.072, 0.7165, -1.0), (-0.8315, 0.5556, 1.0), (-0.912, 0.912, -1.0), (-0.7071, 0.7071, 1.0), (-0.7165, 1.072, -1.0), (-0.5556, 0.8315, 1.0), (-0.4935, 1.192, -1.0), (-0.3827, 0.9239, 1.0), (-0.2516, 1.265, -1.0), (-0.1951, 0.9808, 1.0), (-5.067e-10, 0.959, -0.5152), (0.1871, 0.9406, -0.5152), (0.367, 0.886, -0.5152), (0.5328, 0.7974, -0.5152), (0.6781, 0.6781, -0.5152), (0.7974, 0.5328, -0.5152), (0.886, 0.367, -0.5152), (0.9406, 0.1871, -0.5152), (0.959, 0.0, -0.5152), (0.9406, -0.1871, -0.5152), (0.886, -0.367, -0.5152), (0.7974, -0.5328, -0.5152), (0.6781, -0.6781, -0.5152), (0.5328, -0.7974, -0.5152), (0.367, -0.886, -0.5152), (0.1871, -0.9406, -0.5152), (-5.067e-10, -0.959, -0.5152), (-0.1871, -0.9406, -0.5152), (-0.367, -0.886, -0.5152), (-0.5328, -0.7974, -0.5152), (-0.6781, -0.6781, -0.5152), (-0.7974, -0.5328, -0.5152), (-0.886, -0.367, -0.5152), (-0.9406, -0.1871, -0.5152), (-0.959, 0.0, -0.5152), (-0.9406, 0.1871, -0.5152), (-0.886, 0.367, -0.5152), (-0.7974, 0.5328, -0.5152), (-0.6781, 0.6781, -0.5152), (-0.5328, 0.7974, -0.5152), (-0.367, 0.886, -0.5152), (-0.1871, 0.9406, -0.5152), (0.2516, 1.265, -0.5152), (0.4935, 1.192, -0.5152), (0.7165, 1.072, -0.5152), (0.912, 0.912, -0.5152), (1.072, 0.7165, -0.5152), (1.192, 0.4935, -0.5152), (1.265, 0.2516, -0.5152), (1.29, 0.0, -0.5152), (1.265, -0.2516, -0.5152), (1.192, -0.4935, -0.5152), (1.072, -0.7165, -0.5152), (0.912, -0.912, -0.5152), (0.7165, -1.072, -0.5152), (0.4935, -1.192, -0.5152), (0.2516, -1.265, -0.5152), (3.584e-09, -1.29, -0.5152), (-0.2516, -1.265, -0.5152), (-0.4935, -1.192, -0.5152), (-0.7165, -1.072, -0.5152), (-0.912, -0.912, -0.5152), (-1.072, -0.7165, -0.5152), (-1.192, -0.4935, -0.5152), (-1.265, -0.2516, -0.5152), (-1.29, 0.0, -0.5152), (-1.265, 0.2516, -0.5152), (-1.192, 0.4935, -0.5152), (-1.072, 0.7165, -0.5152), (-0.912, 0.912, -0.5152), (-0.7165, 1.072, -0.5152), (-0.4935, 1.192, -0.5152), (-0.2516, 1.265, -0.5152), (3.584e-09, 1.29, -0.5152), (-5.067e-10, 0.959, 0.9897), (0.1871, 0.9406, 0.9897), (0.367, 0.886, 0.9897), (0.5328, 0.7974, 0.9897), (0.6781, 0.6781, 0.9897), (0.7974, 0.5328, 0.9897), (0.886, 0.367, 0.9897), (0.9406, 0.1871, 0.9897), (0.959, 0.0, 0.9897), (0.9406, -0.1871, 0.9897), (0.886, -0.367, 0.9897), (0.7974, -0.5328, 0.9897), (0.6781, -0.6781, 0.9897), (0.5328, -0.7974, 0.9897), (0.367, -0.886, 0.9897), (0.1871, -0.9406, 0.9897), (-5.067e-10, -0.959, 0.9897), (-0.1871, -0.9406, 0.9897), (-0.367, -0.886, 0.9897), (-0.5328, -0.7974, 0.9897), (-0.6781, -0.6781, 0.9897), (-0.7974, -0.5328, 0.9897), (-0.886, -0.367, 0.9897), (-0.9406, -0.1871, 0.9897), (-0.959, 0.0, 0.9897), (-0.9406, 0.1871, 0.9897), (-0.886, 0.367, 0.9897), (-0.7974, 0.5328, 0.9897), (-0.6781, 0.6781, 0.9897), (-0.5328, 0.7974, 0.9897), (-0.367, 0.886, 0.9897), (-0.1871, 0.9406, 0.9897)], [], [(128, 1, 3, 129), (129, 3, 5, 130), (130, 5, 7, 131), (131, 7, 9, 132), (132, 9, 11, 133), (133, 11, 13, 134), (134, 13, 15, 135), (135, 15, 17, 136), (136, 17, 19, 137), (137, 19, 21, 138), (138, 21, 23, 139), (139, 23, 25, 140), (140, 25, 27, 141), (141, 27, 29, 142), (142, 29, 31, 143), (143, 31, 33, 144), (144, 33, 35, 145), (145, 35, 37, 146), (146, 37, 39, 147), (147, 39, 41, 148), (148, 41, 43, 149), (149, 43, 45, 150), (150, 45, 47, 151), (151, 47, 49, 152), (152, 49, 51, 153), (153, 51, 53, 154), (154, 53, 55, 155), (155, 55, 57, 156), (156, 57, 59, 157), (157, 59, 61, 158), (3, 1, 63, 61, 59, 57, 55, 53, 51, 49, 47, 45, 43, 41, 39, 37, 35, 33, 31, 29, 27, 25, 23, 21, 19, 17, 15, 13, 11, 9, 7, 5), (158, 61, 63, 159), (159, 63, 1, 128), (0, 2, 4, 6, 8, 10, 12, 14, 16, 18, 20, 22, 24, 26, 28, 30, 32, 34, 36, 38, 40, 42, 44, 46, 48, 50, 52, 54, 56, 58, 60, 62), (126, 95, 64, 127), (125, 94, 95, 126), (124, 93, 94, 125), (123, 92, 93, 124), (122, 91, 92, 123), (121, 90, 91, 122), (120, 89, 90, 121), (119, 88, 89, 120), (118, 87, 88, 119), (117, 86, 87, 118), (116, 85, 86, 117), (115, 84, 85, 116), (114, 83, 84, 115), (113, 82, 83, 114), (112, 81, 82, 113), (111, 80, 81, 112), (110, 79, 80, 111), (109, 78, 79, 110), (108, 77, 78, 109), (107, 76, 77, 108), (106, 75, 76, 107), (105, 74, 75, 106), (104, 73, 74, 105), (103, 72, 73, 104), (102, 71, 72, 103), (101, 70, 71, 102), (100, 69, 70, 101), (99, 68, 69, 100), (98, 67, 68, 99), (97, 66, 67, 98), (96, 65, 66, 97), (127, 64, 65, 96), (0, 127, 96, 2), (2, 96, 97, 4), (4, 97, 98, 6), (6, 98, 99, 8), (8, 99, 100, 10), (10, 100, 101, 12), (12, 101, 102, 14), (14, 102, 103, 16), (16, 103, 104, 18), (18, 104, 105, 20), (20, 105, 106, 22), (22, 106, 107, 24), (24, 107, 108, 26), (26, 108, 109, 28), (28, 109, 110, 30), (30, 110, 111, 32), (32, 111, 112, 34), (34, 112, 113, 36), (36, 113, 114, 38), (38, 114, 115, 40), (40, 115, 116, 42), (42, 116, 117, 44), (44, 117, 118, 46), (46, 118, 119, 48), (48, 119, 120, 50), (50, 120, 121, 52), (52, 121, 122, 54), (54, 122, 123, 56), (56, 123, 124, 58), (58, 124, 125, 60), (60, 125, 126, 62), (62, 126, 127, 0), (95, 159, 128, 64), (94, 158, 159, 95), (93, 157, 158, 94), (92, 156, 157, 93), (91, 155, 156, 92), (90, 154, 155, 91), (89, 153, 154, 90), (88, 152, 153, 89), (87, 151, 152, 88), (86, 150, 151, 87), (85, 149, 150, 86), (84, 148, 149, 85), (83, 147, 148, 84), (82, 146, 147, 83), (81, 145, 146, 82), (80, 144, 145, 81), (79, 143, 144, 80), (78, 142, 143, 79), (77, 141, 142, 78), (76, 140, 141, 77), (75, 139, 140, 76), (74, 138, 139, 75), (73, 137, 138, 74), (72, 136, 137, 73), (71, 135, 136, 72), (70, 134, 135, 71), (69, 133, 134, 70), (68, 132, 133, 69), (67, 131, 132, 68), (66, 130, 131, 67), (65, 129, 130, 66), (64, 128, 129, 65)])
_uv = me_cylinder_001.uv_layers.new(name='UVMap')
_uv.uv.foreach_set('vector', [0.4065, 0.4489, 0.4004, 0.4483, 0.4061, 0.4196, 0.412, 0.4214, 0.412, 0.4214, 0.4061, 0.4196, 0.4173, 0.3925, 0.4227, 0.3954, 0.4227, 0.3954, 0.4173, 0.3925, 0.4336, 0.3681, 0.4384, 0.372, 0.4384, 0.372, 0.4336, 0.3681, 0.4544, 0.3474, 0.4582, 0.3522, 0.4582, 0.3522, 0.4544, 0.3474, 0.4787, 0.3311, 0.4816, 0.3365, 0.4816, 0.3365, 0.4787, 0.3311, 0.5058, 0.3199, 0.5076, 0.3258, 0.5076, 0.3258, 0.5058, 0.3199, 0.5345, 0.3142, 0.5351, 0.3203, 0.5351, 0.3203, 0.5345, 0.3142, 0.5638, 0.3142, 0.5632, 0.3203, 0.5632, 0.3203, 0.5638, 0.3142, 0.5926, 0.3199, 0.5908, 0.3258, 0.5908, 0.3258, 0.5926, 0.3199, 0.6197, 0.3311, 0.6168, 0.3365, 0.6168, 0.3365, 0.6197, 0.3311, 0.644, 0.3474, 0.6402, 0.3522, 0.6402, 0.3522, 0.644, 0.3474, 0.6648, 0.3682, 0.66, 0.372, 0.66, 0.372, 0.6648, 0.3682, 0.681, 0.3925, 0.6756, 0.3954, 0.6756, 0.3954, 0.681, 0.3925, 0.6923, 0.4196, 0.6864, 0.4214, 0.6864, 0.4214, 0.6923, 0.4196, 0.698, 0.4483, 0.6919, 0.4489, 0.6919, 0.4489, 0.698, 0.4483, 0.698, 0.4776, 0.6919, 0.477, 0.6919, 0.477, 0.698, 0.4776, 0.6923, 0.5064, 0.6864, 0.5046, 0.6864, 0.5046, 0.6923, 0.5064, 0.681, 0.5335, 0.6756, 0.5306, 0.6756, 0.5306, 0.681, 0.5335, 0.6648, 0.5578, 0.66, 0.5539, 0.66, 0.5539, 0.6648, 0.5578, 0.644, 0.5786, 0.6402, 0.5738, 0.6402, 0.5738, 0.644, 0.5786, 0.6197, 0.5948, 0.6168, 0.5894, 0.6168, 0.5894, 0.6197, 0.5948, 0.5926, 0.6061, 0.5908, 0.6002, 0.5908, 0.6002, 0.5926, 0.6061, 0.5638, 0.6118, 0.5632, 0.6057, 0.5632, 0.6057, 0.5638, 0.6118, 0.5345, 0.6118, 0.5351, 0.6057, 0.5351, 0.6057, 0.5345, 0.6118, 0.5058, 0.6061, 0.5076, 0.6002, 0.5076, 0.6002, 0.5058, 0.6061, 0.4787, 0.5948, 0.4816, 0.5894, 0.4816, 0.5894, 0.4787, 0.5948, 0.4544, 0.5786, 0.4582, 0.5738, 0.4582, 0.5738, 0.4544, 0.5786, 0.4336, 0.5578, 0.4384, 0.5539, 0.4384, 0.5539, 0.4336, 0.5578, 0.4173, 0.5335, 0.4227, 0.5306, 0.4227, 0.5306, 0.4173, 0.5335, 0.4061, 0.5064, 0.412, 0.5046, 0.4004, 0.169, 0.4004, 0.1397, 0.4061, 0.1109, 0.4173, 0.08386, 0.4336, 0.05949, 0.4544, 0.03877, 0.4787, 0.02248, 0.5058, 0.01127, 0.5345, 0.005551, 0.5638, 0.005551, 0.5926, 0.01127, 0.6197, 0.02248, 0.644, 0.03877, 0.6648, 0.05949, 0.681, 0.08386, 0.6923, 0.1109, 0.698, 0.1397, 0.698, 0.169, 0.6923, 0.1977, 0.681, 0.2248, 0.6648, 0.2492, 0.644, 0.2699, 0.6197, 0.2862, 0.5926, 0.2974, 0.5638, 0.3031, 0.5345, 0.3031, 0.5058, 0.2974, 0.4787, 0.2862, 0.4544, 0.2699, 0.4336, 0.2492, 0.4173, 0.2248, 0.4061, 0.1977, 0.412, 0.5046, 0.4061, 0.5064, 0.4004, 0.4776, 0.4065, 0.477, 0.4065, 0.477, 0.4004, 0.4776, 0.4004, 0.4483, 0.4065, 0.4489, 0.005551, 0.1785, 0.01293, 0.1415, 0.02739, 0.1065, 0.04839, 0.07511, 0.07512, 0.04839, 0.1065, 0.02739, 0.1415, 0.01293, 0.1785, 0.005551, 0.2163, 0.005551, 0.2534, 0.01293, 0.2883, 0.02739, 0.3197, 0.04839, 0.3465, 0.07512, 0.3675, 0.1065, 0.3819, 0.1415, 0.3893, 0.1785, 0.3893, 0.2163, 0.3819, 0.2534, 0.3675, 0.2883, 0.3465, 0.3197, 0.3197, 0.3465, 0.2883, 0.3675, 0.2534, 0.3819, 0.2163, 0.3893, 0.1785, 0.3893, 0.1415, 0.3819, 0.1065, 0.3675, 0.07511, 0.3465, 0.04839, 0.3197, 0.02739, 0.2883, 0.01293, 0.2534, 0.005551, 0.2163, 0.01293, 0.5363, 0.06023, 0.5507, 0.05475, 0.5782, 0.005551, 0.5734, 0.02739, 0.5014, 0.07099, 0.5247, 0.06023, 0.5507, 0.01293, 0.5363, 0.04839, 0.47, 0.0866, 0.5013, 0.07099, 0.5247, 0.02739, 0.5014, 0.07512, 0.4433, 0.1065, 0.4815, 0.0866, 0.5013, 0.04839, 0.47, 0.1065, 0.4223, 0.1298, 0.4658, 0.1065, 0.4815, 0.07512, 0.4433, 0.1415, 0.4078, 0.1558, 0.4551, 0.1298, 0.4658, 0.1065, 0.4223, 0.1785, 0.4004, 0.1834, 0.4496, 0.1558, 0.4551, 0.1415, 0.4078, 0.2163, 0.4004, 0.2115, 0.4496, 0.1834, 0.4496, 0.1785, 0.4004, 0.2534, 0.4078, 0.2391, 0.4551, 0.2115, 0.4496, 0.2163, 0.4004, 0.2883, 0.4223, 0.265, 0.4658, 0.2391, 0.4551, 0.2534, 0.4078, 0.3197, 0.4433, 0.2884, 0.4815, 0.265, 0.4658, 0.2883, 0.4223, 0.3465, 0.47, 0.3083, 0.5013, 0.2884, 0.4815, 0.3197, 0.4433, 0.3675, 0.5014, 0.3239, 0.5247, 0.3083, 0.5013, 0.3465, 0.47, 0.3819, 0.5363, 0.3346, 0.5507, 0.3239, 0.5247, 0.3675, 0.5014, 0.3893, 0.5734, 0.3401, 0.5782, 0.3346, 0.5507, 0.3819, 0.5363, 0.3893, 0.6112, 0.3401, 0.6063, 0.3401, 0.5782, 0.3893, 0.5734, 0.3819, 0.6483, 0.3346, 0.6339, 0.3401, 0.6063, 0.3893, 0.6112, 0.3675, 0.6832, 0.3239, 0.6599, 0.3346, 0.6339, 0.3819, 0.6483, 0.3465, 0.7146, 0.3083, 0.6833, 0.3239, 0.6599, 0.3675, 0.6832, 0.3197, 0.7413, 0.2884, 0.7031, 0.3083, 0.6833, 0.3465, 0.7146, 0.2883, 0.7623, 0.265, 0.7187, 0.2884, 0.7031, 0.3197, 0.7413, 0.2534, 0.7768, 0.2391, 0.7295, 0.265, 0.7187, 0.2883, 0.7623, 0.2163, 0.7842, 0.2115, 0.735, 0.2391, 0.7295, 0.2534, 0.7768, 0.1785, 0.7842, 0.1834, 0.735, 0.2115, 0.735, 0.2163, 0.7842, 0.1415, 0.7768, 0.1558, 0.7295, 0.1834, 0.735, 0.1785, 0.7842, 0.1065, 0.7623, 0.1298, 0.7187, 0.1558, 0.7295, 0.1415, 0.7768, 0.07511, 0.7413, 0.1065, 0.7031, 0.1298, 0.7187, 0.1065, 0.7623, 0.04839, 0.7146, 0.0866, 0.6833, 0.1065, 0.7031, 0.07511, 0.7413, 0.02739, 0.6832, 0.07099, 0.6599, 0.0866, 0.6833, 0.04839, 0.7146, 0.01293, 0.6483, 0.06023, 0.6339, 0.07099, 0.6599, 0.02739, 0.6832, 0.005551, 0.6112, 0.05475, 0.6063, 0.06023, 0.6339, 0.01293, 0.6483, 0.005551, 0.5734, 0.05475, 0.5782, 0.05475, 0.6063, 0.005551, 0.6112, 0.8987, 0.7908, 0.8262, 0.7908, 0.8262, 0.753, 0.8987, 0.753, 0.8987, 0.753, 0.8262, 0.753, 0.8262, 0.7159, 0.8987, 0.7159, 0.8987, 0.7159, 0.8262, 0.7159, 0.8262, 0.681, 0.8987, 0.681, 0.8987, 0.681, 0.8262, 0.681, 0.8262, 0.6496, 0.8987, 0.6496, 0.8987, 0.6496, 0.8262, 0.6496, 0.8262, 0.6229, 0.8987, 0.6229, 0.9944, 0.5326, 0.922, 0.5326, 0.922, 0.5012, 0.9944, 0.5012, 0.9944, 0.5012, 0.922, 0.5012, 0.922, 0.4663, 0.9944, 0.4663, 0.9944, 0.4663, 0.922, 0.4663, 0.922, 0.4292, 0.9944, 0.4292, 0.9944, 0.4292, 0.922, 0.4292, 0.922, 0.3914, 0.9944, 0.3914, 0.9944, 0.3914, 0.922, 0.3914, 0.922, 0.3544, 0.9944, 0.3544, 0.9944, 0.3544, 0.922, 0.3544, 0.922, 0.3194, 0.9944, 0.3194, 0.9944, 0.3194, 0.922, 0.3194, 0.922, 0.288, 0.9944, 0.288, 0.9823, 0.8942, 0.9098, 0.8942, 0.9098, 0.8628, 0.9823, 0.8628, 0.9823, 0.8628, 0.9098, 0.8628, 0.9098, 0.8279, 0.9823, 0.8279, 0.9823, 0.8279, 0.9098, 0.8279, 0.9098, 0.7908, 0.9823, 0.7908, 0.9823, 0.7908, 0.9098, 0.7908, 0.9098, 0.753, 0.9823, 0.753, 0.9823, 0.753, 0.9098, 0.753, 0.9098, 0.7159, 0.9823, 0.7159, 0.9823, 0.7159, 0.9098, 0.7159, 0.9098, 0.681, 0.9823, 0.681, 0.9823, 0.681, 0.9098, 0.681, 0.9098, 0.6496, 0.9823, 0.6496, 0.9823, 0.6496, 0.9098, 0.6496, 0.9098, 0.6229, 0.9823, 0.6229, 0.9944, 0.2769, 0.922, 0.2769, 0.922, 0.2455, 0.9944, 0.2455, 0.9944, 0.2455, 0.922, 0.2455, 0.922, 0.2106, 0.9944, 0.2106, 0.9944, 0.2106, 0.922, 0.2106, 0.922, 0.1735, 0.9944, 0.1735, 0.9944, 0.1735, 0.922, 0.1735, 0.922, 0.1357, 0.9944, 0.1357, 0.9944, 0.1357, 0.922, 0.1357, 0.922, 0.09863, 0.9944, 0.09863, 0.9944, 0.09863, 0.922, 0.09863, 0.922, 0.06371, 0.9944, 0.06371, 0.9944, 0.06371, 0.922, 0.06371, 0.922, 0.03228, 0.9944, 0.03228, 0.9944, 0.03228, 0.922, 0.03228, 0.922, 0.005551, 0.9944, 0.005551, 0.8987, 0.921, 0.8262, 0.921, 0.8262, 0.8942, 0.8987, 0.8942, 0.8987, 0.8942, 0.8262, 0.8942, 0.8262, 0.8628, 0.8987, 0.8628, 0.8987, 0.8628, 0.8262, 0.8628, 0.8262, 0.8279, 0.8987, 0.8279, 0.8987, 0.8279, 0.8262, 0.8279, 0.8262, 0.7908, 0.8987, 0.7908, 0.8417, 0.2416, 0.8417, 0.4666, 0.8141, 0.4666, 0.8141, 0.2416, 0.8676, 0.2416, 0.8676, 0.4666, 0.8417, 0.4666, 0.8417, 0.2416, 0.891, 0.2416, 0.891, 0.4666, 0.8676, 0.4666, 0.8676, 0.2416, 0.9109, 0.2416, 0.9109, 0.4666, 0.891, 0.4666, 0.891, 0.2416, 0.6332, 0.6229, 0.6332, 0.8479, 0.6133, 0.8479, 0.6133, 0.6229, 0.6566, 0.6229, 0.6566, 0.8479, 0.6332, 0.8479, 0.6332, 0.6229, 0.6825, 0.6229, 0.6825, 0.8479, 0.6566, 0.8479, 0.6566, 0.6229, 0.7101, 0.6229, 0.7101, 0.8479, 0.6825, 0.8479, 0.6825, 0.6229, 0.7382, 0.6229, 0.7382, 0.8479, 0.7101, 0.8479, 0.7101, 0.6229, 0.7658, 0.6229, 0.7658, 0.8479, 0.7382, 0.8479, 0.7382, 0.6229, 0.7917, 0.6229, 0.7917, 0.8479, 0.7658, 0.8479, 0.7658, 0.6229, 0.8151, 0.6229, 0.8151, 0.8479, 0.7917, 0.8479, 0.7917, 0.6229, 0.4203, 0.6229, 0.4203, 0.8479, 0.4004, 0.8479, 0.4004, 0.6229, 0.4437, 0.6229, 0.4437, 0.8479, 0.4203, 0.8479, 0.4203, 0.6229, 0.4696, 0.6229, 0.4696, 0.8479, 0.4437, 0.8479, 0.4437, 0.6229, 0.4972, 0.6229, 0.4972, 0.8479, 0.4696, 0.8479, 0.4696, 0.6229, 0.5253, 0.6229, 0.5253, 0.8479, 0.4972, 0.8479, 0.4972, 0.6229, 0.5529, 0.6229, 0.5529, 0.8479, 0.5253, 0.8479, 0.5253, 0.6229, 0.5788, 0.6229, 0.5788, 0.8479, 0.5529, 0.8479, 0.5529, 0.6229, 0.6022, 0.6229, 0.6022, 0.8479, 0.5788, 0.8479, 0.5788, 0.6229, 0.7324, 0.005551, 0.7324, 0.2305, 0.7091, 0.2305, 0.7091, 0.005551, 0.7584, 0.005551, 0.7584, 0.2305, 0.7324, 0.2305, 0.7324, 0.005551, 0.786, 0.005551, 0.786, 0.2305, 0.7584, 0.2305, 0.7584, 0.005551, 0.8141, 0.005551, 0.8141, 0.2305, 0.786, 0.2305, 0.786, 0.005551, 0.8417, 0.005551, 0.8417, 0.2305, 0.8141, 0.2305, 0.8141, 0.005551, 0.8676, 0.005551, 0.8676, 0.2305, 0.8417, 0.2305, 0.8417, 0.005551, 0.891, 0.005551, 0.891, 0.2305, 0.8676, 0.2305, 0.8676, 0.005551, 0.9109, 0.005551, 0.9109, 0.2305, 0.891, 0.2305, 0.891, 0.005551, 0.7324, 0.2416, 0.7324, 0.4666, 0.7091, 0.4666, 0.7091, 0.2416, 0.7584, 0.2416, 0.7584, 0.4666, 0.7324, 0.4666, 0.7324, 0.2416, 0.786, 0.2416, 0.786, 0.4666, 0.7584, 0.4666, 0.7584, 0.2416, 0.8141, 0.2416, 0.8141, 0.4666, 0.786, 0.4666, 0.786, 0.2416])
me_cylinder_001.materials.append(mat_material_002)
me_cylinder_001.update()

# ---- objects
ob_plane = bpy.data.objects.new('Plane', me_plane)
ob_cylinder = bpy.data.objects.new('Cylinder', me_cylinder)
ob_cylinder_001 = bpy.data.objects.new('Cylinder.001', me_cylinder_001)

# ---- transforms, parenting, visibility, modifiers, constraints
ob_plane.location = (0.0, 0.0, 6.032)
ob_plane.rotation_euler = (-0.0, 1.571, 0.0)
ob_plane.scale = (1.0, 7.406, 1.0)
ob_cylinder.location = (0.0, 7.823, 3.24)
ob_cylinder.scale = (0.4328, 0.4328, 3.618)
ob_cylinder_001.location = (0.0, -7.551, 3.24)
ob_cylinder_001.scale = (0.4328, 0.4328, 3.618)

# ---- collection membership
col_collection.objects.link(ob_plane)
col_collection.objects.link(ob_cylinder)
col_collection.objects.link(ob_cylinder_001)

# ---- scene / render settings (as saved in the file)
scene.frame_start = 1; scene.frame_end = 250; scene.frame_set(1)
scene.render.engine = 'CYCLES'
scene.cycles.sampling_pattern = 'TABULATED_SOBOL'
scene.cycles.use_light_tree = False
scene.view_settings.view_transform = 'Filmic'
bpy.context.view_layer.update()

# ---- added for rendering (the .blend has no active camera and no usable light): camera, sun
cam_auto = bpy.data.cameras.new('AutoCamera')
cam_auto.lens = 50.0
cam_auto.sensor_width = 36.0
cam_auto.clip_end = 1000.0
ob_auto_camera = bpy.data.objects.new('AutoCamera', cam_auto)
scene.collection.objects.link(ob_auto_camera)
ob_auto_camera.location = (16.6935, -19.896, 16.5945)
ob_auto_camera.rotation_euler = (1.09748, -7.21219e-08, 0.694738)
scene.camera = ob_auto_camera
light_auto_sun = bpy.data.lights.new('AutoSun', 'SUN')
light_auto_sun.energy = 3.0
light_auto_sun.angle = 0.0523599
ob_auto_sun = bpy.data.objects.new('AutoSun', light_auto_sun)
scene.collection.objects.link(ob_auto_sun)
ob_auto_sun.rotation_euler = (0.872665, 0.174533, 0.523599)
bpy.context.view_layer.update()
